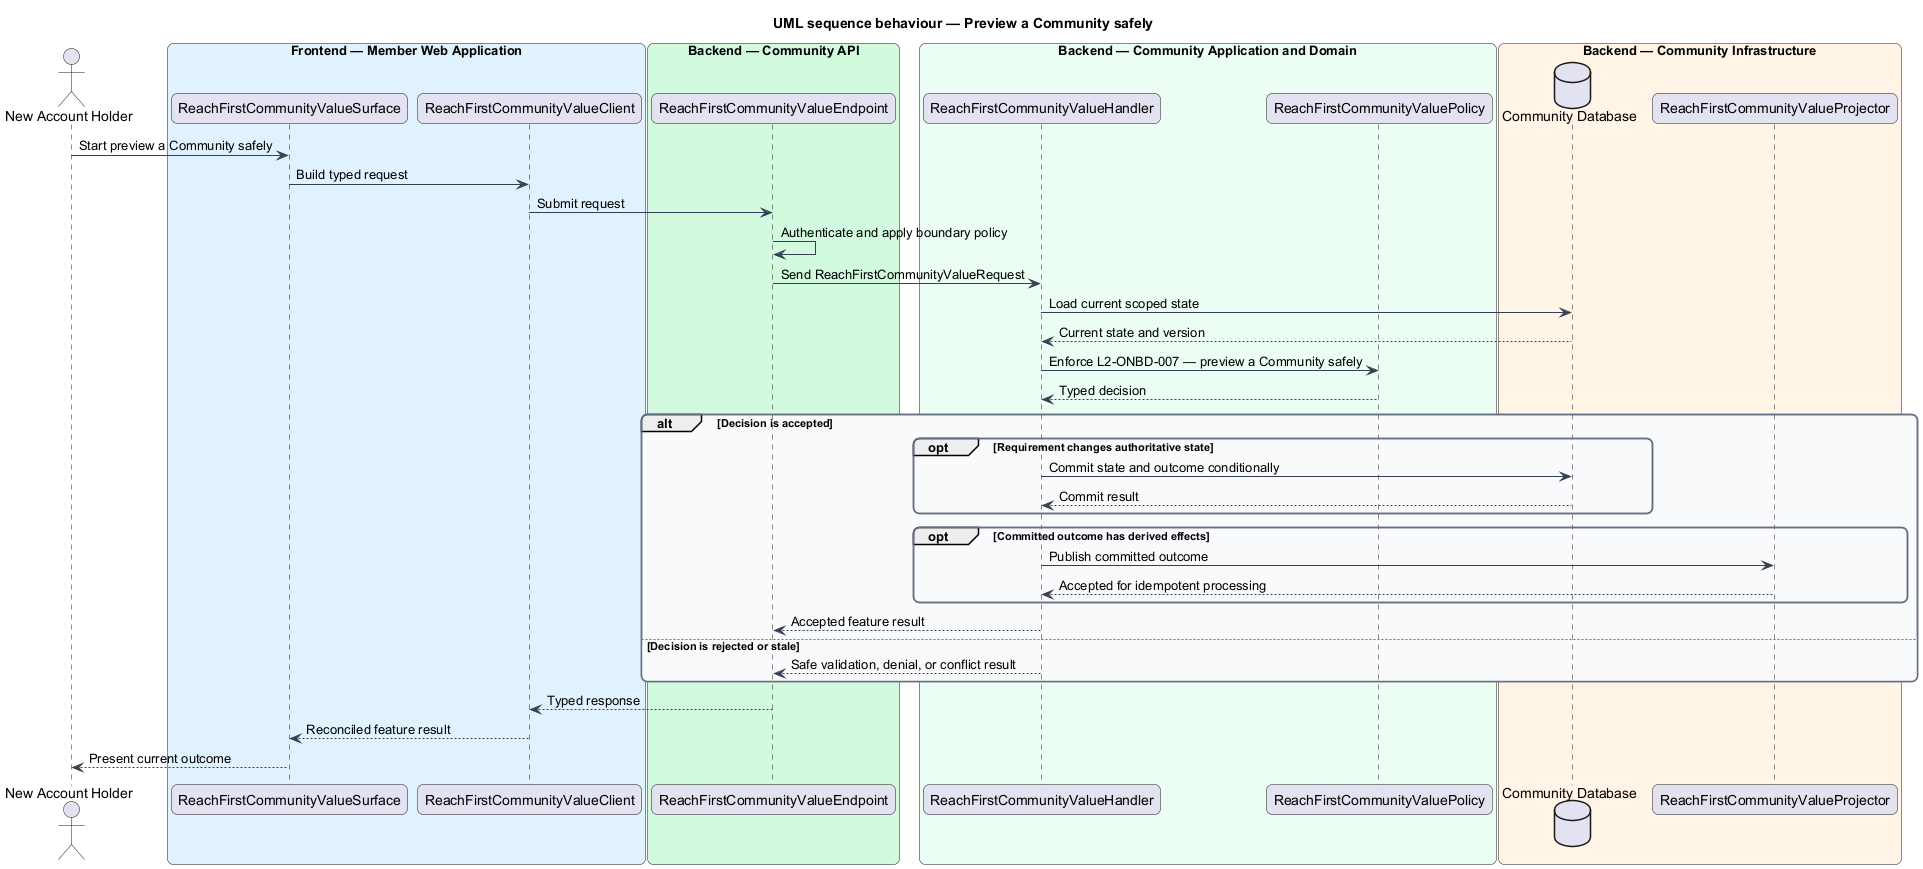

The diagram above was rendered by PlantUML. Its source (embedded in the PNG):
@startuml
title UML sequence behaviour — Preview a Community safely
skinparam backgroundColor #FFFFFF
skinparam shadowing false
skinparam roundcorner 12
skinparam defaultFontName Arial
skinparam ArrowColor #344054
skinparam rectangle {
  BorderColor #344054
  FontColor #101828
}
skinparam package {
  BorderColor #667085
  FontColor #101828
  BackgroundColor #F9FAFB
}
actor "New Account Holder" as actor
box "Frontend — Member Web Application" #E0F2FE
  participant "ReachFirstCommunityValueSurface" as surface
  participant "ReachFirstCommunityValueClient" as client
end box
box "Backend — Community API" #D1FADF
  participant "ReachFirstCommunityValueEndpoint" as endpoint
end box
box "Backend — Community Application and Domain" #ECFDF3
  participant "ReachFirstCommunityValueHandler" as handler
  participant "ReachFirstCommunityValuePolicy" as policy
end box
box "Backend — Community Infrastructure" #FFF4E5
  database "Community Database" as store
  participant "ReachFirstCommunityValueProjector" as projector
end box

actor -> surface : Start preview a Community safely
surface -> client : Build typed request
client -> endpoint : Submit request
endpoint -> endpoint : Authenticate and apply boundary policy
endpoint -> handler : Send ReachFirstCommunityValueRequest
handler -> store : Load current scoped state
store --> handler : Current state and version
handler -> policy : Enforce L2-ONBD-007 — preview a Community safely
policy --> handler : Typed decision
alt Decision is accepted
  opt Requirement changes authoritative state
    handler -> store : Commit state and outcome conditionally
    store --> handler : Commit result
  end
  opt Committed outcome has derived effects
    handler -> projector : Publish committed outcome
    projector --> handler : Accepted for idempotent processing
  end
  handler --> endpoint : Accepted feature result
else Decision is rejected or stale
  handler --> endpoint : Safe validation, denial, or conflict result
end
endpoint --> client : Typed response
client --> surface : Reconciled feature result
surface --> actor : Present current outcome
@enduml